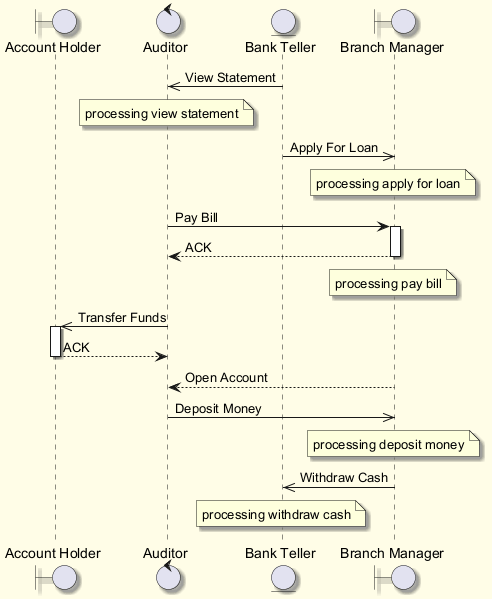

The diagram above was rendered by PlantUML. Its source (embedded in the PNG):
@startuml
skinparam backgroundColor #FFFDE7
skinparam classBackgroundColor #FFF9C4
skinparam classBorderColor #F57F17
skinparam shadowing true
boundary "Account Holder" as AH
control "Auditor" as A
entity "Bank Teller" as BT
boundary "Branch Manager" as BM
BT ->> A : View Statement
note over A : processing view statement
BT ->> BM : Apply For Loan
note over BM : processing apply for loan
A -> BM : Pay Bill
activate BM
BM --> A : ACK
deactivate BM
note over BM : processing pay bill
A ->> AH : Transfer Funds
activate AH
AH --> A : ACK
deactivate AH
BM --> A : Open Account
A ->> BM : Deposit Money
note over BM : processing deposit money
BM ->> BT : Withdraw Cash
note over BT : processing withdraw cash
@enduml